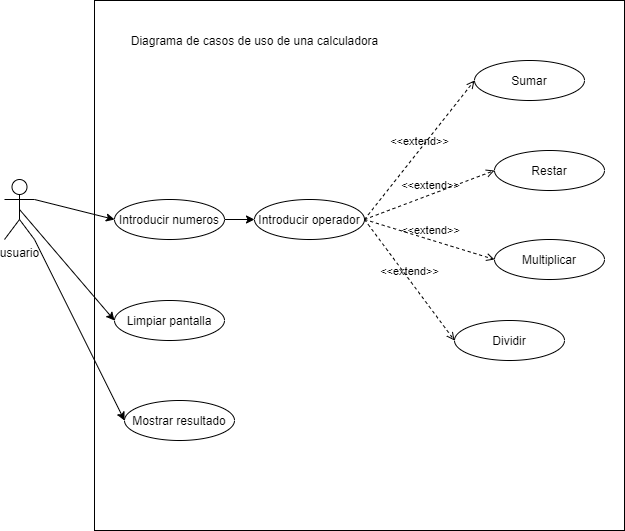

The diagram above was exported from draw.io. Its source (the exported page's mxGraphModel, read from the mxfile embedded in the PNG):
<mxGraphModel dx="961" dy="683" grid="1" gridSize="10" guides="1" tooltips="1" connect="1" arrows="1" fold="1" page="1" pageScale="1" pageWidth="827" pageHeight="1169" math="0" shadow="0">
  <root>
    <mxCell id="0" />
    <mxCell id="1" parent="0" />
    <mxCell id="9" value="" style="whiteSpace=wrap;html=1;aspect=fixed;" vertex="1" parent="1">
      <mxGeometry x="620" y="10" width="530" height="530" as="geometry" />
    </mxCell>
    <mxCell id="30" style="edgeStyle=none;html=1;exitX=1;exitY=1;exitDx=0;exitDy=0;exitPerimeter=0;entryX=0;entryY=0.5;entryDx=0;entryDy=0;" edge="1" parent="1" source="8" target="19">
      <mxGeometry relative="1" as="geometry" />
    </mxCell>
    <mxCell id="32" style="edgeStyle=none;html=1;exitX=0.5;exitY=0.5;exitDx=0;exitDy=0;exitPerimeter=0;entryX=0;entryY=0.5;entryDx=0;entryDy=0;" edge="1" parent="1" source="8" target="18">
      <mxGeometry relative="1" as="geometry" />
    </mxCell>
    <mxCell id="33" style="edgeStyle=none;html=1;exitX=1;exitY=0.3333333333333333;exitDx=0;exitDy=0;exitPerimeter=0;entryX=0;entryY=0.5;entryDx=0;entryDy=0;" edge="1" parent="1" source="8" target="10">
      <mxGeometry relative="1" as="geometry" />
    </mxCell>
    <mxCell id="8" value="usuario" style="shape=umlActor;verticalLabelPosition=bottom;verticalAlign=top;html=1;" vertex="1" parent="1">
      <mxGeometry x="530" y="189" width="30" height="60" as="geometry" />
    </mxCell>
    <mxCell id="7" value="Diagrama de casos de uso de una calculadora" style="text;html=1;align=center;verticalAlign=middle;resizable=0;points=[];autosize=1;strokeColor=none;fillColor=none;" vertex="1" parent="1">
      <mxGeometry x="650" y="40" width="260" height="20" as="geometry" />
    </mxCell>
    <mxCell id="24" style="edgeStyle=none;html=1;" edge="1" parent="1" source="10" target="17">
      <mxGeometry relative="1" as="geometry" />
    </mxCell>
    <mxCell id="10" value="Introducir numeros" style="ellipse;whiteSpace=wrap;html=1;" vertex="1" parent="1">
      <mxGeometry x="640" y="209" width="110" height="40" as="geometry" />
    </mxCell>
    <mxCell id="13" value="Sumar&lt;span style=&quot;color: rgba(0 , 0 , 0 , 0) ; font-family: monospace ; font-size: 0px&quot;&gt;%3CmxGraphModel%3E%3Croot%3E%3CmxCell%20id%3D%220%22%2F%3E%3CmxCell%20id%3D%221%22%20parent%3D%220%22%2F%3E%3CmxCell%20id%3D%222%22%20value%3D%22Introducir%20numeros%22%20style%3D%22ellipse%3BwhiteSpace%3Dwrap%3Bhtml%3D1%3B%22%20vertex%3D%221%22%20parent%3D%221%22%3E%3CmxGeometry%20x%3D%22650%22%20y%3D%22150%22%20width%3D%22110%22%20height%3D%2240%22%20as%3D%22geometry%22%2F%3E%3C%2FmxCell%3E%3C%2Froot%3E%3C%2FmxGraphModel%3E&lt;/span&gt;" style="ellipse;whiteSpace=wrap;html=1;" vertex="1" parent="1">
      <mxGeometry x="1000" y="70" width="110" height="40" as="geometry" />
    </mxCell>
    <mxCell id="14" value="Restar" style="ellipse;whiteSpace=wrap;html=1;" vertex="1" parent="1">
      <mxGeometry x="1020" y="160" width="110" height="40" as="geometry" />
    </mxCell>
    <mxCell id="15" value="Multiplicar" style="ellipse;whiteSpace=wrap;html=1;" vertex="1" parent="1">
      <mxGeometry x="1020" y="249" width="110" height="40" as="geometry" />
    </mxCell>
    <mxCell id="16" value="Dividir" style="ellipse;whiteSpace=wrap;html=1;" vertex="1" parent="1">
      <mxGeometry x="980" y="330" width="110" height="40" as="geometry" />
    </mxCell>
    <mxCell id="17" value="Introducir operador" style="ellipse;whiteSpace=wrap;html=1;" vertex="1" parent="1">
      <mxGeometry x="780" y="209" width="110" height="40" as="geometry" />
    </mxCell>
    <mxCell id="18" value="Limpiar pantalla" style="ellipse;whiteSpace=wrap;html=1;" vertex="1" parent="1">
      <mxGeometry x="640" y="310" width="110" height="40" as="geometry" />
    </mxCell>
    <mxCell id="19" value="Mostrar resultado" style="ellipse;whiteSpace=wrap;html=1;" vertex="1" parent="1">
      <mxGeometry x="650" y="410" width="110" height="40" as="geometry" />
    </mxCell>
    <mxCell id="25" value="&amp;lt;&amp;lt;extend&amp;gt;&amp;gt;" style="html=1;verticalAlign=bottom;labelBackgroundColor=none;endArrow=open;endFill=0;dashed=1;entryX=0;entryY=0.5;entryDx=0;entryDy=0;exitX=1;exitY=0.5;exitDx=0;exitDy=0;" edge="1" parent="1" source="17" target="13">
      <mxGeometry width="160" relative="1" as="geometry">
        <mxPoint x="770" y="220" as="sourcePoint" />
        <mxPoint x="930" y="220" as="targetPoint" />
      </mxGeometry>
    </mxCell>
    <mxCell id="26" value="&amp;lt;&amp;lt;extend&amp;gt;&amp;gt;" style="html=1;verticalAlign=bottom;labelBackgroundColor=none;endArrow=open;endFill=0;dashed=1;entryX=0;entryY=0.5;entryDx=0;entryDy=0;exitX=1;exitY=0.5;exitDx=0;exitDy=0;" edge="1" parent="1" source="17" target="14">
      <mxGeometry width="160" relative="1" as="geometry">
        <mxPoint x="900" y="239" as="sourcePoint" />
        <mxPoint x="970" y="140" as="targetPoint" />
      </mxGeometry>
    </mxCell>
    <mxCell id="27" value="&amp;lt;&amp;lt;extend&amp;gt;&amp;gt;" style="html=1;verticalAlign=bottom;labelBackgroundColor=none;endArrow=open;endFill=0;dashed=1;entryX=0;entryY=0.5;entryDx=0;entryDy=0;exitX=1;exitY=0.5;exitDx=0;exitDy=0;" edge="1" parent="1" source="17" target="15">
      <mxGeometry width="160" relative="1" as="geometry">
        <mxPoint x="910" y="249" as="sourcePoint" />
        <mxPoint x="980" y="150" as="targetPoint" />
      </mxGeometry>
    </mxCell>
    <mxCell id="28" value="&amp;lt;&amp;lt;extend&amp;gt;&amp;gt;" style="html=1;verticalAlign=bottom;labelBackgroundColor=none;endArrow=open;endFill=0;dashed=1;entryX=0;entryY=0.5;entryDx=0;entryDy=0;exitX=1;exitY=0.5;exitDx=0;exitDy=0;" edge="1" parent="1" source="17" target="16">
      <mxGeometry width="160" relative="1" as="geometry">
        <mxPoint x="920" y="259" as="sourcePoint" />
        <mxPoint x="990" y="160" as="targetPoint" />
      </mxGeometry>
    </mxCell>
  </root>
</mxGraphModel>